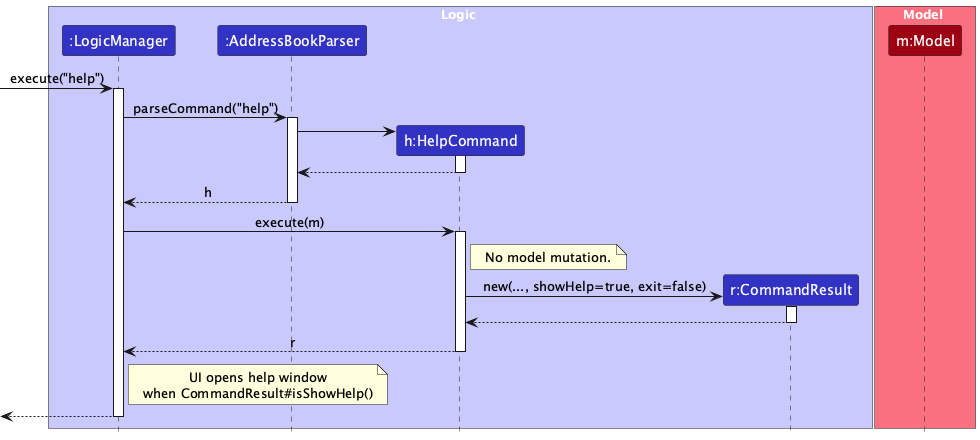

The diagram above was rendered by PlantUML. Its source (embedded in the PNG):
@startuml
!include style.puml
skinparam ArrowFontStyle plain

box Logic LOGIC_COLOR_T1
participant ":LogicManager" as LogicManager LOGIC_COLOR
participant ":AddressBookParser" as AddressBookParser LOGIC_COLOR
participant "h:HelpCommand" as HelpCommand LOGIC_COLOR
participant "r:CommandResult" as CommandResult LOGIC_COLOR
end box

box Model MODEL_COLOR_T1
participant "m:Model" as Model MODEL_COLOR
end box

[-> LogicManager : execute("help")
activate LogicManager

LogicManager -> AddressBookParser : parseCommand("help")
activate AddressBookParser

create HelpCommand
AddressBookParser -> HelpCommand
activate HelpCommand

HelpCommand --> AddressBookParser
deactivate HelpCommand

AddressBookParser --> LogicManager : h
deactivate AddressBookParser

LogicManager -> HelpCommand : execute(m)
activate HelpCommand

note right of HelpCommand : No model mutation.

create CommandResult
HelpCommand -> CommandResult : new(..., showHelp=true, exit=false)
activate CommandResult

CommandResult --> HelpCommand
deactivate CommandResult

HelpCommand --> LogicManager : r
deactivate HelpCommand

note right of LogicManager : UI opens help window\nwhen CommandResult#isShowHelp()

[<--LogicManager
deactivate LogicManager
@enduml